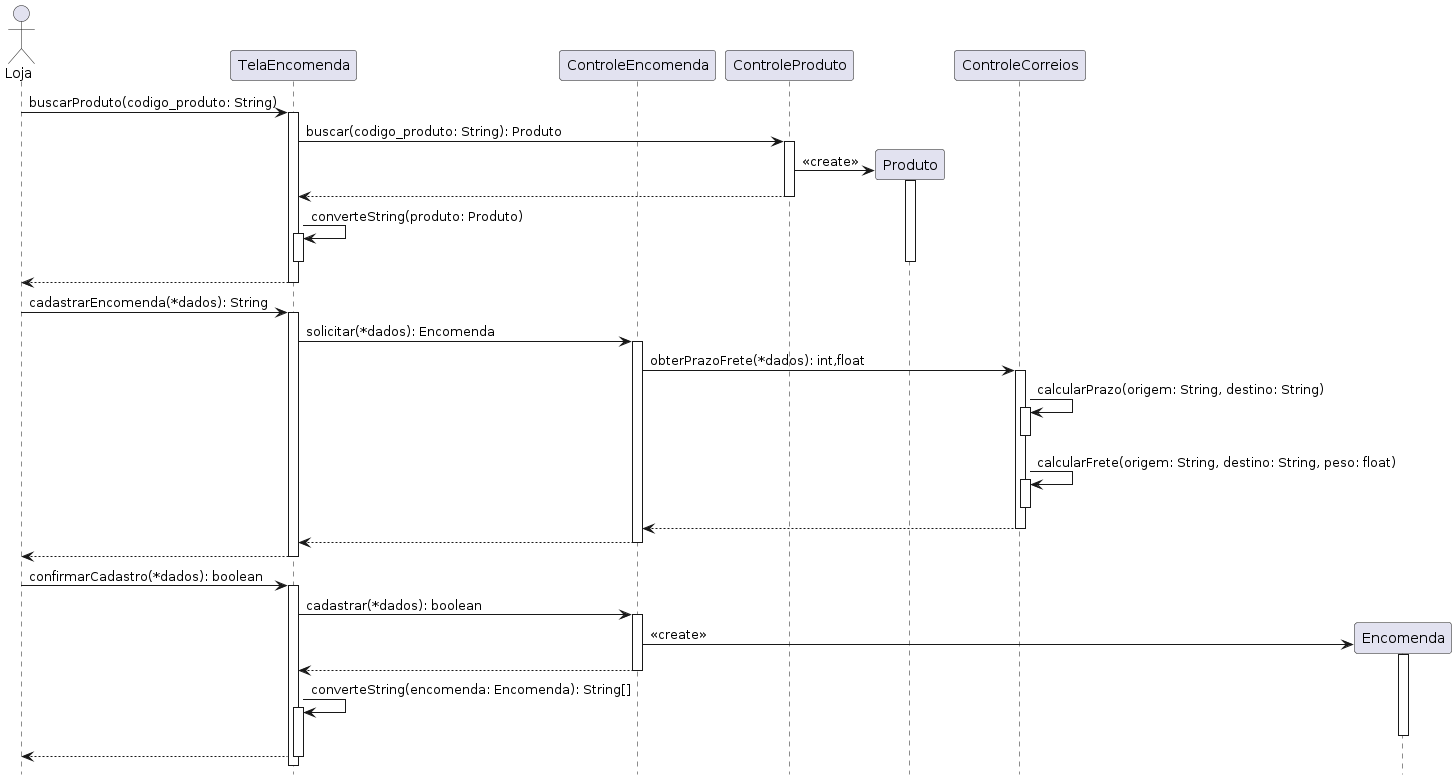

The diagram above was rendered by PlantUML. Its source (embedded in the PNG):
@startuml "Diagrama de Sequencia 01"
hide footbox

actor Loja
participant TelaEncomenda
participant ControleEncomenda

Loja -> TelaEncomenda: buscarProduto(codigo_produto: String)
activate TelaEncomenda

TelaEncomenda -> ControleProduto: buscar(codigo_produto: String): Produto
activate ControleProduto

ControleProduto -> Produto**: <<create>>
activate Produto

ControleProduto --> TelaEncomenda
deactivate ControleProduto



TelaEncomenda -> TelaEncomenda: converteString(produto: Produto)

activate TelaEncomenda
deactivate TelaEncomenda
deactivate Produto

TelaEncomenda --> Loja
deactivate TelaEncomenda

Loja -> TelaEncomenda: cadastrarEncomenda(*dados): String
activate TelaEncomenda

TelaEncomenda -> ControleEncomenda: solicitar(*dados): Encomenda
activate ControleEncomenda

ControleEncomenda -> ControleCorreios: obterPrazoFrete(*dados): int,float
activate ControleCorreios

ControleCorreios -> ControleCorreios: calcularPrazo(origem: String, destino: String)
activate ControleCorreios
deactivate ControleCorreios

ControleCorreios -> ControleCorreios: calcularFrete(origem: String, destino: String, peso: float)
activate ControleCorreios
deactivate ControleCorreios

ControleCorreios --> ControleEncomenda
deactivate ControleCorreios

ControleEncomenda --> TelaEncomenda
deactivate ControleEncomenda
TelaEncomenda --> Loja
deactivate TelaEncomenda

Loja -> TelaEncomenda: confirmarCadastro(*dados): boolean
activate TelaEncomenda

TelaEncomenda -> ControleEncomenda: cadastrar(*dados): boolean
activate ControleEncomenda

ControleEncomenda -> Encomenda**: <<create>>
activate Encomenda

ControleEncomenda --> TelaEncomenda
deactivate ControleEncomenda

TelaEncomenda -> TelaEncomenda: converteString(encomenda: Encomenda): String[]
activate TelaEncomenda
deactivate Encomenda

TelaEncomenda --> Loja

deactivate TelaEncomenda


@enduml